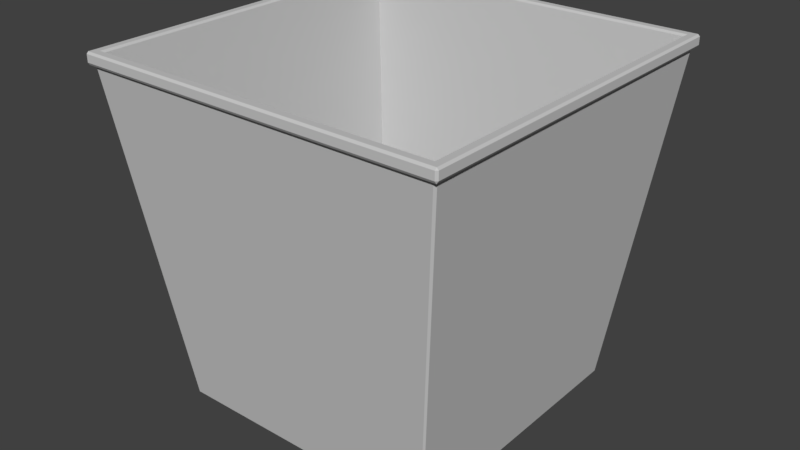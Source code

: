 # Source: BoxThree.blend  (saved by Blender 2.79.0; exported with 4.5.12 LTS)
import bpy
from mathutils import Matrix  # noqa: F401  (used for matrix-valued properties, if any)

bpy.ops.wm.read_factory_settings(use_empty=True)
scene = bpy.context.scene
scene.name = 'Scene'

# ---- collections
col_collection_1 = bpy.data.collections.new('Collection 1'); scene.collection.children.link(col_collection_1)

# ---- materials (node trees are filled in below, after node groups)
mat_material = bpy.data.materials.new('Material')
mat_material.alpha_threshold = 0.0
mat_material.use_transparent_shadow = False
mat_material.diffuse_color = (0.5833, 0.5833, 0.5833, 1.0)
mat_material.roughness = 0.5
mat_material.line_color = (0.0, 0.0, 0.0, 1.0)

# ---- material node trees

# ---- world
world_world = bpy.data.worlds.new('World'); scene.world = world_world
world_world.color = (0.05088, 0.05088, 0.05088)
world_world.use_sun_shadow = False
world_world.sun_shadow_jitter_overblur = 0.0
world_world.cycles.sampling_method = 'MANUAL'

# ---- meshes
me_cube = bpy.data.meshes.new('Cube')
me_cube.from_pydata([(0.7672, 0.7672, -0.8801), (0.7672, -0.7672, -0.8801), (-0.7672, 0.7672, -0.8801), (-0.7672, -0.7672, -0.8801), (0.8274, 0.8185, -0.9798), (0.818, 0.818, -0.9886), (0.8185, 0.8274, -0.9798), (0.8274, -0.8185, -0.9798), (0.8185, -0.8274, -0.9798), (0.818, -0.818, -0.9886), (-0.8185, -0.8274, -0.9798), (-0.8274, -0.8185, -0.9798), (-0.818, -0.818, -0.9886), (-0.8185, 0.8274, -0.9798), (-0.818, 0.818, -0.9886), (-0.8274, 0.8185, -0.9798), (1.073, 1.062, 1.0), (1.062, 1.073, 1.0), (1.08, 1.08, 1.003), (1.062, -1.073, 1.0), (1.073, -1.062, 1.0), (1.08, -1.08, 1.003), (-1.073, -1.062, 1.0), (-1.062, -1.073, 1.0), (-1.08, -1.08, 1.003), (-1.062, 1.073, 1.0), (-1.073, 1.062, 1.0), (-1.08, 1.08, 1.003), (1.101, 1.09, 1.022), (1.091, 1.091, 1.007), (1.09, 1.101, 1.022), (1.101, -1.09, 1.022), (1.09, -1.101, 1.022), (1.091, -1.091, 1.007), (-1.09, 1.101, 1.022), (-1.091, 1.091, 1.007), (-1.101, 1.09, 1.022), (-1.09, -1.101, 1.022), (-1.101, -1.09, 1.022), (-1.091, -1.091, 1.007), (1.05, 1.05, 1.078), (1.039, 1.039, 1.067), (1.039, -1.039, 1.067), (1.05, -1.05, 1.078), (-1.05, 1.05, 1.078), (-1.039, 1.039, 1.067), (-1.039, -1.039, 1.067), (-1.05, -1.05, 1.078), (1.101, 1.09, 1.067), (1.09, 1.101, 1.067), (1.09, 1.09, 1.078), (1.09, -1.09, 1.078), (1.09, -1.101, 1.067), (1.101, -1.09, 1.067), (-1.09, 1.101, 1.067), (-1.101, 1.09, 1.067), (-1.09, 1.09, 1.078), (-1.09, -1.09, 1.078), (-1.101, -1.09, 1.067), (-1.09, -1.101, 1.067)], [], [(17, 6, 13, 25), (27, 26, 22, 24, 39, 35), (5, 9, 12, 14), (11, 22, 26, 15), (21, 20, 16, 18, 29, 33), (8, 19, 23, 10), (36, 38, 58, 55), (18, 17, 25, 27, 35, 29), (31, 28, 48, 53), (24, 23, 19, 21, 33, 39), (45, 46, 3, 2), (30, 34, 54, 49), (42, 41, 0, 1), (37, 32, 52, 59), (41, 45, 2, 0), (43, 47, 57, 51), (46, 42, 1, 3), (0, 2, 3, 1), (40, 43, 51, 50), (47, 44, 56, 57), (44, 40, 50, 56), (4, 5, 6), (7, 8, 9), (10, 11, 12), (13, 14, 15), (16, 17, 18), (19, 20, 21), (22, 23, 24), (25, 26, 27), (28, 29, 30), (31, 32, 33), (34, 35, 36), (37, 38, 39), (48, 49, 50), (51, 52, 53), (54, 55, 56), (57, 58, 59), (4, 7, 9, 5), (5, 14, 13, 6), (6, 17, 16, 4), (8, 10, 12, 9), (7, 20, 19, 8), (11, 15, 14, 12), (10, 23, 22, 11), (15, 26, 25, 13), (28, 31, 33, 29), (29, 35, 34, 30), (32, 37, 39, 33), (38, 36, 35, 39), (50, 51, 53, 48), (49, 54, 56, 50), (51, 57, 59, 52), (57, 56, 55, 58), (31, 53, 52, 32), (58, 38, 37, 59), (30, 49, 48, 28), (54, 34, 36, 55), (41, 42, 43, 40), (40, 44, 45, 41), (42, 46, 47, 43), (46, 45, 44, 47), (4, 16, 20, 7)])
me_cube.materials.append(mat_material)
me_cube.use_remesh_preserve_volume = False
me_cube.use_remesh_preserve_attributes = False
me_cube.use_mirror_vertex_groups = False
me_cube.update()

# ---- objects
ob_cube = bpy.data.objects.new('Cube', me_cube)

# ---- transforms, parenting, visibility, modifiers, constraints
ob_cube.location = (0.0, 0.0, 0.0)
ob_cube.lock_rotations_4d = False
ob_cube.empty_display_type = 'ARROWS'
ob_cube.lineart.crease_threshold = 0.0

# ---- collection membership
col_collection_1.objects.link(ob_cube)

# ---- scene / render settings (as saved in the file)
scene.frame_start = 1; scene.frame_end = 250; scene.frame_set(1)
scene.render.engine = 'BLENDER_EEVEE_NEXT'
scene.render.resolution_percentage = 50
scene.render.dither_intensity = 0.0
scene.cycles.use_denoising = False
scene.cycles.samples = 128
scene.cycles.sampling_pattern = 'TABULATED_SOBOL'
scene.cycles.use_adaptive_sampling = False
scene.cycles.use_light_tree = False
scene.cycles.blur_glossy = 0.0
scene.cycles.sample_clamp_indirect = 0.0
scene.view_settings.view_transform = 'Standard'
bpy.context.view_layer.update()

# ---- added for rendering (the .blend has no active camera and no usable light): camera, sun
cam_auto = bpy.data.cameras.new('AutoCamera')
cam_auto.lens = 50.0
cam_auto.sensor_width = 36.0
cam_auto.clip_end = 1000.0
ob_auto_camera = bpy.data.objects.new('AutoCamera', cam_auto)
scene.collection.objects.link(ob_auto_camera)
ob_auto_camera.location = (3.45705, -4.14846, 2.81034)
ob_auto_camera.rotation_euler = (1.09748, -7.21219e-08, 0.694738)
scene.camera = ob_auto_camera
light_auto_sun = bpy.data.lights.new('AutoSun', 'SUN')
light_auto_sun.energy = 3.0
light_auto_sun.angle = 0.0523599
ob_auto_sun = bpy.data.objects.new('AutoSun', light_auto_sun)
scene.collection.objects.link(ob_auto_sun)
ob_auto_sun.rotation_euler = (0.872665, 0.174533, 0.523599)
bpy.context.view_layer.update()
